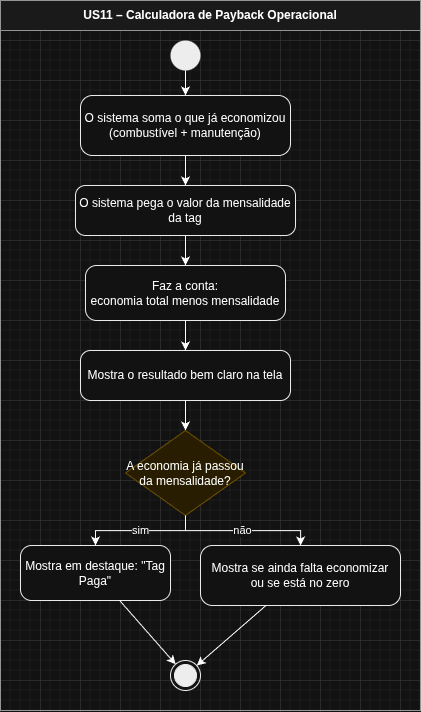

The diagram above was exported from draw.io. Its source (the exported page's mxGraphModel, read from the mxfile embedded in the PNG):
<mxGraphModel dx="2503" dy="2563" grid="1" gridSize="10" guides="1" tooltips="1" connect="1" arrows="1" fold="1" page="1" pageScale="1" pageWidth="827" pageHeight="1169" math="0" shadow="0">
  <root>
    <mxCell id="0" />
    <mxCell id="1" parent="0" />
    <mxCell id="2" connectable="0" parent="1" style="group" value="" vertex="1">
      <mxGeometry height="710" width="420" x="3880" y="-1120" as="geometry" />
    </mxCell>
    <mxCell id="3" parent="2" style="swimlane;whiteSpace=wrap;html=1;startSize=30;fillColor=#f5f5f5;strokeColor=#666666;fontStyle=1;container=0;" value="US11 – Calculadora de Payback Operacional" vertex="1">
      <mxGeometry height="710" width="420" as="geometry" />
    </mxCell>
    <mxCell id="4" parent="2" style="ellipse;fillColor=#000000;strokeColor=none;container=0;" value="" vertex="1">
      <mxGeometry height="30" width="30" x="170" y="40" as="geometry" />
    </mxCell>
    <mxCell id="5" parent="2" style="rounded=1;whiteSpace=wrap;html=1;arcSize=20;fillColor=#ffffff;strokeColor=#000000;container=0;" value="O sistema soma o que já economizou&#10;(combustível + manutenção)" vertex="1">
      <mxGeometry height="60" width="210" x="80" y="95" as="geometry" />
    </mxCell>
    <mxCell id="6" parent="2" style="rounded=1;whiteSpace=wrap;html=1;arcSize=20;fillColor=#ffffff;strokeColor=#000000;container=0;" value="O sistema pega o valor da mensalidade da tag" vertex="1">
      <mxGeometry height="50" width="220" x="75" y="185" as="geometry" />
    </mxCell>
    <mxCell id="7" parent="2" style="rounded=1;whiteSpace=wrap;html=1;arcSize=20;fillColor=#ffffff;strokeColor=#000000;container=0;" value="Faz a conta:&#10;economia total menos mensalidade" vertex="1">
      <mxGeometry height="55" width="200" x="85" y="265" as="geometry" />
    </mxCell>
    <mxCell id="8" parent="2" style="rounded=1;whiteSpace=wrap;html=1;arcSize=20;fillColor=#ffffff;strokeColor=#000000;container=0;" value="Mostra o resultado bem claro na tela" vertex="1">
      <mxGeometry height="50" width="210" x="80" y="350" as="geometry" />
    </mxCell>
    <mxCell id="9" parent="2" style="rhombus;whiteSpace=wrap;html=1;fillColor=#fff2cc;strokeColor=#d6b656;container=0;" value="A economia já passou&#10;da mensalidade?" vertex="1">
      <mxGeometry height="85" width="120" x="125" y="430" as="geometry" />
    </mxCell>
    <mxCell id="10" parent="2" style="rounded=1;whiteSpace=wrap;html=1;arcSize=20;fillColor=#ffffff;strokeColor=#000000;container=0;" value="Mostra em destaque: &quot;Tag Paga&quot;" vertex="1">
      <mxGeometry height="55" width="150" x="20" y="545" as="geometry" />
    </mxCell>
    <mxCell id="11" parent="2" style="rounded=1;whiteSpace=wrap;html=1;arcSize=20;fillColor=#ffffff;strokeColor=#000000;container=0;" value="Mostra se ainda falta economizar&#10;ou se está no zero" vertex="1">
      <mxGeometry height="60" width="200" x="200" y="545" as="geometry" />
    </mxCell>
    <mxCell id="12" parent="2" style="ellipse;html=1;shape=endState;fillColor=#000000;strokeColor=#000000;container=0;" value="" vertex="1">
      <mxGeometry height="30" width="30" x="170" y="660" as="geometry" />
    </mxCell>
    <mxCell id="13" edge="1" parent="2" source="4" target="5">
      <mxGeometry relative="1" as="geometry" />
    </mxCell>
    <mxCell id="14" edge="1" parent="2" source="5" target="6">
      <mxGeometry relative="1" as="geometry" />
    </mxCell>
    <mxCell id="15" edge="1" parent="2" source="6" target="7">
      <mxGeometry relative="1" as="geometry" />
    </mxCell>
    <mxCell id="16" edge="1" parent="2" source="7" target="8">
      <mxGeometry relative="1" as="geometry" />
    </mxCell>
    <mxCell id="17" edge="1" parent="2" source="8" target="9">
      <mxGeometry relative="1" as="geometry" />
    </mxCell>
    <mxCell id="18" edge="1" parent="2" source="9" style="edgeStyle=orthogonalEdgeStyle;html=1;align=center;verticalAlign=middle;rounded=0;" target="10" value="sim">
      <mxGeometry relative="1" as="geometry" />
    </mxCell>
    <mxCell id="19" edge="1" parent="2" source="9" style="edgeStyle=orthogonalEdgeStyle;html=1;align=center;verticalAlign=middle;rounded=0;" target="11" value="não">
      <mxGeometry relative="1" as="geometry" />
    </mxCell>
    <mxCell id="20" edge="1" parent="2" source="10" target="12">
      <mxGeometry relative="1" as="geometry" />
    </mxCell>
    <mxCell id="21" edge="1" parent="2" source="11" target="12">
      <mxGeometry relative="1" as="geometry" />
    </mxCell>
  </root>
</mxGraphModel>